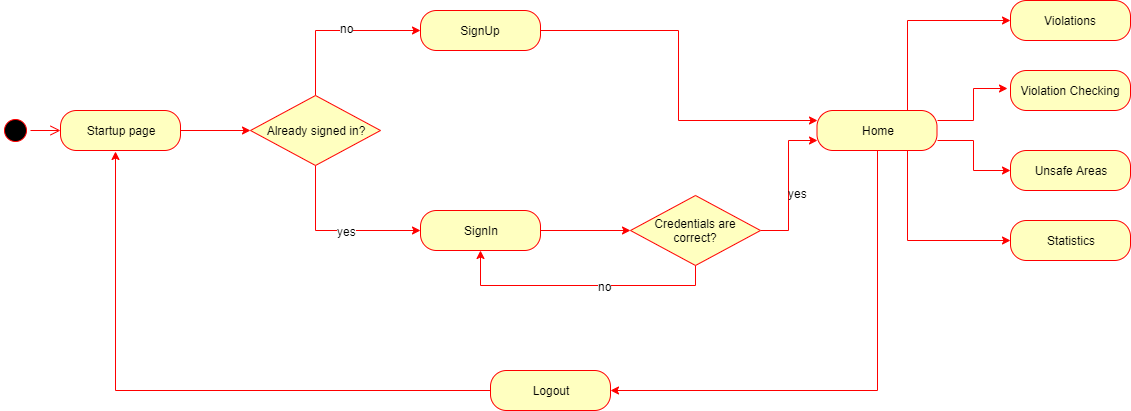

The diagram above was exported from draw.io. Its source (the exported page's mxGraphModel, read from the mxfile embedded in the PNG):
<mxGraphModel dx="2235" dy="699" grid="1" gridSize="10" guides="1" tooltips="1" connect="1" arrows="1" fold="1" page="1" pageScale="1" pageWidth="827" pageHeight="1169" math="0" shadow="0">
  <root>
    <mxCell id="rQOQjcmRwyypF34KXAHK-0" />
    <mxCell id="rQOQjcmRwyypF34KXAHK-1" parent="rQOQjcmRwyypF34KXAHK-0" />
    <mxCell id="rhuzokY9OdWuU8y9_sJW-0" style="edgeStyle=orthogonalEdgeStyle;rounded=0;orthogonalLoop=1;jettySize=auto;html=1;exitX=1;exitY=0.5;exitDx=0;exitDy=0;entryX=0;entryY=0.5;entryDx=0;entryDy=0;strokeColor=#FF0000;" edge="1" parent="rQOQjcmRwyypF34KXAHK-1" source="rhuzokY9OdWuU8y9_sJW-1" target="rhuzokY9OdWuU8y9_sJW-6">
      <mxGeometry relative="1" as="geometry" />
    </mxCell>
    <mxCell id="rhuzokY9OdWuU8y9_sJW-1" value="Startup page" style="rounded=1;whiteSpace=wrap;html=1;arcSize=40;fontColor=#000000;fillColor=#ffffc0;strokeColor=#ff0000;" vertex="1" parent="rQOQjcmRwyypF34KXAHK-1">
      <mxGeometry x="-90" y="260" width="120" height="40" as="geometry" />
    </mxCell>
    <mxCell id="rhuzokY9OdWuU8y9_sJW-2" style="edgeStyle=orthogonalEdgeStyle;rounded=0;orthogonalLoop=1;jettySize=auto;html=1;exitX=0.5;exitY=0;exitDx=0;exitDy=0;entryX=0;entryY=0.5;entryDx=0;entryDy=0;strokeColor=#FF0000;" edge="1" parent="rQOQjcmRwyypF34KXAHK-1" source="rhuzokY9OdWuU8y9_sJW-6" target="rhuzokY9OdWuU8y9_sJW-8">
      <mxGeometry relative="1" as="geometry" />
    </mxCell>
    <mxCell id="rhuzokY9OdWuU8y9_sJW-3" value="no" style="text;html=1;resizable=0;points=[];align=center;verticalAlign=middle;labelBackgroundColor=#ffffff;" vertex="1" connectable="0" parent="rhuzokY9OdWuU8y9_sJW-2">
      <mxGeometry x="0.125" y="3" relative="1" as="geometry">
        <mxPoint as="offset" />
      </mxGeometry>
    </mxCell>
    <mxCell id="rhuzokY9OdWuU8y9_sJW-4" style="edgeStyle=orthogonalEdgeStyle;rounded=0;orthogonalLoop=1;jettySize=auto;html=1;exitX=0.5;exitY=1;exitDx=0;exitDy=0;entryX=0;entryY=0.5;entryDx=0;entryDy=0;strokeColor=#FF0000;" edge="1" parent="rQOQjcmRwyypF34KXAHK-1" source="rhuzokY9OdWuU8y9_sJW-6" target="rhuzokY9OdWuU8y9_sJW-10">
      <mxGeometry relative="1" as="geometry" />
    </mxCell>
    <mxCell id="rhuzokY9OdWuU8y9_sJW-5" value="yes" style="text;html=1;resizable=0;points=[];align=center;verticalAlign=middle;labelBackgroundColor=#ffffff;" vertex="1" connectable="0" parent="rhuzokY9OdWuU8y9_sJW-4">
      <mxGeometry x="-0.2353" y="31" relative="1" as="geometry">
        <mxPoint x="31" y="31" as="offset" />
      </mxGeometry>
    </mxCell>
    <mxCell id="rhuzokY9OdWuU8y9_sJW-6" value="Already signed in?" style="rhombus;whiteSpace=wrap;html=1;fillColor=#ffffc0;strokeColor=#ff0000;" vertex="1" parent="rQOQjcmRwyypF34KXAHK-1">
      <mxGeometry x="100" y="245" width="130" height="70" as="geometry" />
    </mxCell>
    <mxCell id="rhuzokY9OdWuU8y9_sJW-7" style="edgeStyle=orthogonalEdgeStyle;rounded=0;orthogonalLoop=1;jettySize=auto;html=1;exitX=1;exitY=0.5;exitDx=0;exitDy=0;entryX=0;entryY=0.25;entryDx=0;entryDy=0;strokeColor=#FF0000;" edge="1" parent="rQOQjcmRwyypF34KXAHK-1" source="rhuzokY9OdWuU8y9_sJW-8" target="rhuzokY9OdWuU8y9_sJW-21">
      <mxGeometry relative="1" as="geometry" />
    </mxCell>
    <mxCell id="rhuzokY9OdWuU8y9_sJW-8" value="SignUp" style="rounded=1;whiteSpace=wrap;html=1;arcSize=40;fontColor=#000000;fillColor=#ffffc0;strokeColor=#ff0000;" vertex="1" parent="rQOQjcmRwyypF34KXAHK-1">
      <mxGeometry x="270" y="160" width="120" height="40" as="geometry" />
    </mxCell>
    <mxCell id="rhuzokY9OdWuU8y9_sJW-9" style="edgeStyle=orthogonalEdgeStyle;rounded=0;orthogonalLoop=1;jettySize=auto;html=1;exitX=1;exitY=0.5;exitDx=0;exitDy=0;strokeColor=#FF0000;" edge="1" parent="rQOQjcmRwyypF34KXAHK-1" source="rhuzokY9OdWuU8y9_sJW-10" target="rhuzokY9OdWuU8y9_sJW-16">
      <mxGeometry relative="1" as="geometry" />
    </mxCell>
    <mxCell id="rhuzokY9OdWuU8y9_sJW-10" value="SignIn" style="rounded=1;whiteSpace=wrap;html=1;arcSize=40;fontColor=#000000;fillColor=#ffffc0;strokeColor=#ff0000;" vertex="1" parent="rQOQjcmRwyypF34KXAHK-1">
      <mxGeometry x="270" y="360" width="120" height="40" as="geometry" />
    </mxCell>
    <mxCell id="rhuzokY9OdWuU8y9_sJW-11" value="" style="ellipse;html=1;shape=startState;fillColor=#000000;strokeColor=#ff0000;" vertex="1" parent="rQOQjcmRwyypF34KXAHK-1">
      <mxGeometry x="-150" y="265" width="30" height="30" as="geometry" />
    </mxCell>
    <mxCell id="rhuzokY9OdWuU8y9_sJW-12" value="" style="edgeStyle=orthogonalEdgeStyle;html=1;verticalAlign=bottom;endArrow=open;endSize=8;strokeColor=#ff0000;entryX=0;entryY=0.5;entryDx=0;entryDy=0;" edge="1" parent="rQOQjcmRwyypF34KXAHK-1" source="rhuzokY9OdWuU8y9_sJW-11" target="rhuzokY9OdWuU8y9_sJW-1">
      <mxGeometry relative="1" as="geometry">
        <mxPoint x="-100" y="280.0000000000002" as="targetPoint" />
        <mxPoint x="-10" y="290" as="sourcePoint" />
        <Array as="points" />
      </mxGeometry>
    </mxCell>
    <mxCell id="rhuzokY9OdWuU8y9_sJW-13" style="edgeStyle=orthogonalEdgeStyle;rounded=0;orthogonalLoop=1;jettySize=auto;html=1;exitX=0.5;exitY=1;exitDx=0;exitDy=0;entryX=0.5;entryY=1;entryDx=0;entryDy=0;strokeColor=#FF0000;" edge="1" parent="rQOQjcmRwyypF34KXAHK-1" source="rhuzokY9OdWuU8y9_sJW-16" target="rhuzokY9OdWuU8y9_sJW-10">
      <mxGeometry relative="1" as="geometry" />
    </mxCell>
    <mxCell id="rhuzokY9OdWuU8y9_sJW-14" value="no" style="text;html=1;resizable=0;points=[];align=center;verticalAlign=middle;labelBackgroundColor=#ffffff;" vertex="1" connectable="0" parent="rhuzokY9OdWuU8y9_sJW-13">
      <mxGeometry x="-0.179" relative="1" as="geometry">
        <mxPoint as="offset" />
      </mxGeometry>
    </mxCell>
    <mxCell id="rhuzokY9OdWuU8y9_sJW-15" style="edgeStyle=orthogonalEdgeStyle;rounded=0;orthogonalLoop=1;jettySize=auto;html=1;exitX=1;exitY=0.5;exitDx=0;exitDy=0;entryX=0;entryY=0.75;entryDx=0;entryDy=0;strokeColor=#FF0000;" edge="1" parent="rQOQjcmRwyypF34KXAHK-1" source="rhuzokY9OdWuU8y9_sJW-16" target="rhuzokY9OdWuU8y9_sJW-21">
      <mxGeometry relative="1" as="geometry" />
    </mxCell>
    <mxCell id="rhuzokY9OdWuU8y9_sJW-16" value="Credentials are correct?" style="rhombus;whiteSpace=wrap;html=1;fillColor=#ffffc0;strokeColor=#ff0000;" vertex="1" parent="rQOQjcmRwyypF34KXAHK-1">
      <mxGeometry x="480" y="345" width="130" height="70" as="geometry" />
    </mxCell>
    <mxCell id="rhuzokY9OdWuU8y9_sJW-17" style="edgeStyle=orthogonalEdgeStyle;rounded=0;orthogonalLoop=1;jettySize=auto;html=1;exitX=0.5;exitY=1;exitDx=0;exitDy=0;entryX=1;entryY=0.5;entryDx=0;entryDy=0;strokeColor=#FF0000;" edge="1" parent="rQOQjcmRwyypF34KXAHK-1" source="rhuzokY9OdWuU8y9_sJW-21" target="rhuzokY9OdWuU8y9_sJW-23">
      <mxGeometry relative="1" as="geometry" />
    </mxCell>
    <mxCell id="rhuzokY9OdWuU8y9_sJW-29" style="edgeStyle=orthogonalEdgeStyle;rounded=0;orthogonalLoop=1;jettySize=auto;html=1;exitX=1;exitY=0.75;exitDx=0;exitDy=0;entryX=0;entryY=0.5;entryDx=0;entryDy=0;strokeColor=#FF0000;" edge="1" parent="rQOQjcmRwyypF34KXAHK-1" source="rhuzokY9OdWuU8y9_sJW-21" target="rhuzokY9OdWuU8y9_sJW-27">
      <mxGeometry relative="1" as="geometry" />
    </mxCell>
    <mxCell id="rhuzokY9OdWuU8y9_sJW-30" style="edgeStyle=orthogonalEdgeStyle;rounded=0;orthogonalLoop=1;jettySize=auto;html=1;exitX=1;exitY=0.25;exitDx=0;exitDy=0;entryX=-0.029;entryY=0.454;entryDx=0;entryDy=0;entryPerimeter=0;strokeColor=#FF0000;" edge="1" parent="rQOQjcmRwyypF34KXAHK-1" source="rhuzokY9OdWuU8y9_sJW-21" target="rhuzokY9OdWuU8y9_sJW-26">
      <mxGeometry relative="1" as="geometry" />
    </mxCell>
    <mxCell id="rhuzokY9OdWuU8y9_sJW-31" style="edgeStyle=orthogonalEdgeStyle;rounded=0;orthogonalLoop=1;jettySize=auto;html=1;exitX=0.75;exitY=0;exitDx=0;exitDy=0;entryX=0;entryY=0.5;entryDx=0;entryDy=0;strokeColor=#FF0000;" edge="1" parent="rQOQjcmRwyypF34KXAHK-1" source="rhuzokY9OdWuU8y9_sJW-21" target="rhuzokY9OdWuU8y9_sJW-25">
      <mxGeometry relative="1" as="geometry" />
    </mxCell>
    <mxCell id="rhuzokY9OdWuU8y9_sJW-32" style="edgeStyle=orthogonalEdgeStyle;rounded=0;orthogonalLoop=1;jettySize=auto;html=1;exitX=0.75;exitY=1;exitDx=0;exitDy=0;entryX=0;entryY=0.5;entryDx=0;entryDy=0;strokeColor=#FF0000;" edge="1" parent="rQOQjcmRwyypF34KXAHK-1" source="rhuzokY9OdWuU8y9_sJW-21" target="rhuzokY9OdWuU8y9_sJW-28">
      <mxGeometry relative="1" as="geometry" />
    </mxCell>
    <mxCell id="rhuzokY9OdWuU8y9_sJW-21" value="Home" style="rounded=1;whiteSpace=wrap;html=1;arcSize=40;fontColor=#000000;fillColor=#ffffc0;strokeColor=#ff0000;" vertex="1" parent="rQOQjcmRwyypF34KXAHK-1">
      <mxGeometry x="666.5" y="260" width="120" height="40" as="geometry" />
    </mxCell>
    <mxCell id="rhuzokY9OdWuU8y9_sJW-22" style="edgeStyle=orthogonalEdgeStyle;rounded=0;orthogonalLoop=1;jettySize=auto;html=1;exitX=0;exitY=0.5;exitDx=0;exitDy=0;entryX=0.458;entryY=1.033;entryDx=0;entryDy=0;entryPerimeter=0;strokeColor=#FF0000;" edge="1" parent="rQOQjcmRwyypF34KXAHK-1" source="rhuzokY9OdWuU8y9_sJW-23" target="rhuzokY9OdWuU8y9_sJW-1">
      <mxGeometry relative="1" as="geometry" />
    </mxCell>
    <mxCell id="rhuzokY9OdWuU8y9_sJW-23" value="Logout" style="rounded=1;whiteSpace=wrap;html=1;arcSize=40;fontColor=#000000;fillColor=#ffffc0;strokeColor=#ff0000;" vertex="1" parent="rQOQjcmRwyypF34KXAHK-1">
      <mxGeometry x="340" y="520" width="120" height="40" as="geometry" />
    </mxCell>
    <mxCell id="rhuzokY9OdWuU8y9_sJW-24" value="yes" style="text;html=1;resizable=0;points=[];autosize=1;align=left;verticalAlign=top;spacingTop=-4;" vertex="1" parent="rQOQjcmRwyypF34KXAHK-1">
      <mxGeometry x="636" y="334" width="30" height="20" as="geometry" />
    </mxCell>
    <mxCell id="rhuzokY9OdWuU8y9_sJW-25" value="Violations&lt;br&gt;" style="rounded=1;whiteSpace=wrap;html=1;arcSize=40;fontColor=#000000;fillColor=#ffffc0;strokeColor=#ff0000;" vertex="1" parent="rQOQjcmRwyypF34KXAHK-1">
      <mxGeometry x="860" y="150" width="120" height="40" as="geometry" />
    </mxCell>
    <mxCell id="rhuzokY9OdWuU8y9_sJW-26" value="Violation Checking" style="rounded=1;whiteSpace=wrap;html=1;arcSize=40;fontColor=#000000;fillColor=#ffffc0;strokeColor=#ff0000;" vertex="1" parent="rQOQjcmRwyypF34KXAHK-1">
      <mxGeometry x="860" y="220" width="120" height="40" as="geometry" />
    </mxCell>
    <mxCell id="rhuzokY9OdWuU8y9_sJW-27" value="Unsafe Areas" style="rounded=1;whiteSpace=wrap;html=1;arcSize=40;fontColor=#000000;fillColor=#ffffc0;strokeColor=#ff0000;" vertex="1" parent="rQOQjcmRwyypF34KXAHK-1">
      <mxGeometry x="860" y="300" width="120" height="40" as="geometry" />
    </mxCell>
    <mxCell id="rhuzokY9OdWuU8y9_sJW-28" value="Statistics" style="rounded=1;whiteSpace=wrap;html=1;arcSize=40;fontColor=#000000;fillColor=#ffffc0;strokeColor=#ff0000;" vertex="1" parent="rQOQjcmRwyypF34KXAHK-1">
      <mxGeometry x="860" y="370" width="120" height="40" as="geometry" />
    </mxCell>
  </root>
</mxGraphModel>